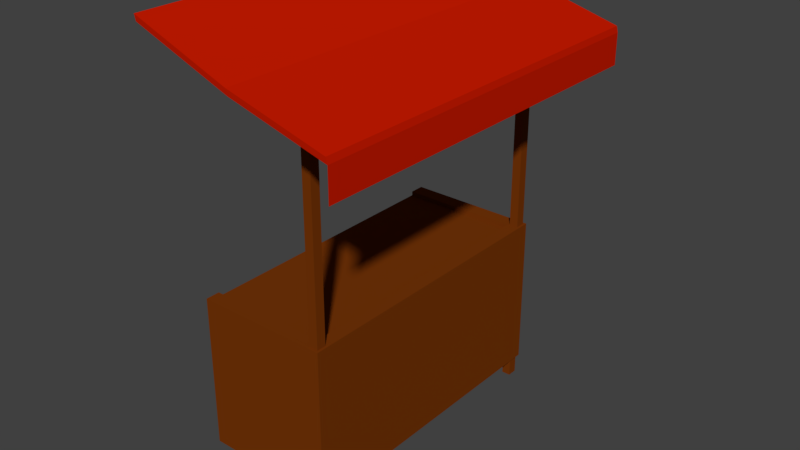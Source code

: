 # Source: Dosenwerfen.blend  (saved by Blender 2.79.0; exported with 4.5.12 LTS)
import bpy
from mathutils import Matrix  # noqa: F401  (used for matrix-valued properties, if any)

bpy.ops.wm.read_factory_settings(use_empty=True)
scene = bpy.context.scene
scene.name = 'Scene'

# ---- collections
col_collection_1 = bpy.data.collections.new('Collection 1'); scene.collection.children.link(col_collection_1)

# ---- materials (node trees are filled in below, after node groups)
mat_material_001 = bpy.data.materials.new('Material.001')
mat_material_001.alpha_threshold = 0.0
mat_material_001.use_transparent_shadow = False
mat_material_001.diffuse_color = (0.1845, 0.03726, 0.00262, 1.0)
mat_material_001.roughness = 0.5
mat_material_002 = bpy.data.materials.new('Material.002')
mat_material_002.alpha_threshold = 0.0
mat_material_002.use_transparent_shadow = False
mat_material_002.diffuse_color = (0.5705, 0.01088, 0.0, 1.0)
mat_material_002.roughness = 0.5

# ---- material node trees

# ---- world
world_world = bpy.data.worlds.new('World'); scene.world = world_world
world_world.color = (0.05088, 0.05088, 0.05088)
world_world.use_sun_shadow = False
world_world.sun_shadow_jitter_overblur = 0.0
world_world.cycles.sampling_method = 'MANUAL'

# ---- meshes
me_cube_001 = bpy.data.meshes.new('Cube.001')
me_cube_001.from_pydata([(3.194, -3.589, 9.859e-05), (3.194, -3.589, 3.72), (3.194, 3.589, 9.859e-05), (3.194, 3.589, 3.72), (3.194, 3.23, 9.859e-05), (3.194, 3.23, 3.72), (3.194, -3.248, 3.72), (3.194, -3.248, 9.859e-05), (2.874, 3.589, 9.859e-05), (2.874, 3.589, 3.72), (2.874, -3.589, 9.859e-05), (2.874, -3.589, 3.72), (2.874, 3.23, 3.72), (2.874, 3.23, 9.859e-05), (2.874, -3.248, 3.72), (2.874, -3.248, 9.859e-05), (2.874, 3.23, 3.62), (2.874, -3.248, 3.62), (3.141, 3.53, 3.72), (2.926, 3.53, 3.72), (2.926, 3.289, 3.72), (3.141, 3.289, 3.72), (3.141, -3.304, 3.72), (2.926, -3.304, 3.72), (2.926, -3.533, 3.72), (3.141, -3.533, 3.72), (2.926, 3.53, 8.932), (3.141, 3.53, 8.932), (2.926, 3.289, 8.932), (3.141, 3.289, 8.932), (2.926, -3.304, 8.932), (3.141, -3.304, 8.932), (2.926, -3.533, 8.932), (3.141, -3.533, 8.932), (3.141, 3.289, 9.859e-05), (3.141, 3.53, 9.859e-05), (2.927, -3.533, 9.859e-05), (3.141, -3.533, 9.859e-05), (3.141, -3.304, 9.859e-05), (2.927, 3.53, 9.859e-05), (2.927, 3.289, 9.859e-05), (2.927, -3.304, 9.859e-05), (3.141, 3.289, -0.4775), (3.141, 3.53, -0.4775), (2.927, -3.533, -0.4775), (3.141, -3.533, -0.4775), (3.141, -3.304, -0.4775), (2.927, 3.53, -0.4775), (2.927, 3.289, -0.4775), (2.927, -3.304, -0.4775), (-0.007984, 3.589, 3.72), (-0.007984, -3.589, 9.859e-05), (-0.007984, 3.23, 3.72), (-0.007984, -3.248, 3.72), (-0.007984, 3.589, 9.859e-05), (-0.007984, -3.589, 3.72), (-0.007984, 3.23, 9.859e-05), (-0.007984, -3.248, 9.859e-05), (-0.007984, 3.23, 3.62), (-0.007984, -3.248, 3.62)], [], [(8, 9, 3, 2), (7, 6, 1, 0), (2, 3, 5, 4), (13, 4, 7, 15), (4, 5, 6, 7), (56, 13, 15, 57), (5, 12, 14, 6), (54, 8, 13, 56), (57, 15, 10, 51), (0, 1, 11, 10), (54, 50, 9, 8), (13, 8, 39, 40), (7, 0, 37, 38), (53, 14, 17, 59), (14, 12, 16, 17), (18, 19, 26, 27), (9, 19, 18, 3), (12, 20, 19, 9), (5, 21, 20, 12), (3, 18, 21, 5), (14, 23, 22, 6), (11, 24, 23, 14), (1, 25, 24, 11), (6, 22, 25, 1), (27, 26, 28, 29), (31, 30, 32, 33), (22, 23, 30, 31), (19, 20, 28, 26), (23, 24, 32, 30), (20, 21, 29, 28), (24, 25, 33, 32), (21, 18, 27, 29), (25, 22, 31, 33), (37, 36, 44, 45), (41, 38, 46, 49), (35, 34, 42, 43), (34, 40, 48, 42), (0, 10, 36, 37), (4, 13, 40, 34), (10, 15, 41, 36), (15, 7, 38, 41), (8, 2, 35, 39), (2, 4, 34, 35), (49, 46, 45, 44), (47, 43, 42, 48), (40, 39, 47, 48), (36, 41, 49, 44), (38, 37, 45, 46), (39, 35, 43, 47), (12, 52, 58, 16), (16, 58, 59, 17), (10, 11, 55, 51), (14, 53, 55, 11), (9, 50, 52, 12)])
_uv = me_cube_001.uv_layers.new(name='UVMap')
_uv.uv.foreach_set('vector', [0.2216, 0.8412, 0.2216, 0.554, 0.2462, 0.554, 0.2462, 0.8412, 0.2861, 0.02632, 0.0, 0.02632, 0.0, 0.0, 0.2861, 0.0, 0.2861, 0.554, 3.666e-08, 0.554, 3.666e-08, 0.5263, 0.2861, 0.5263, 0.7538, 0.0277, 0.7784, 0.0277, 0.7784, 0.5277, 0.7538, 0.5277, 0.2861, 0.5263, 3.666e-08, 0.5263, 0.0, 0.02632, 0.2861, 0.02632, 0.5322, 0.0277, 0.7538, 0.0277, 0.7538, 0.5277, 0.5322, 0.5277, 0.5322, 0.5263, 0.5077, 0.5263, 0.5077, 0.02632, 0.5322, 0.02632, 0.5322, 7.361e-08, 0.7538, 0.0, 0.7538, 0.0277, 0.5322, 0.0277, 0.5322, 0.5277, 0.7538, 0.5277, 0.7538, 0.554, 0.5322, 0.554, 0.2462, 0.8412, 0.2462, 0.554, 0.2707, 0.554, 0.2707, 0.8412, 6.817e-08, 0.8412, 0.0, 0.554, 0.2216, 0.554, 0.2216, 0.8412, 0.7538, 0.0277, 0.7538, 0.0, 0.7579, 0.004537, 0.7579, 0.02316, 0.7784, 0.5277, 0.7784, 0.554, 0.7744, 0.5497, 0.7744, 0.532, 0.4923, 0.7765, 0.4923, 0.554, 0.5, 0.554, 0.5, 0.7765, 0.917, 1.0, 0.917, 0.5, 0.9247, 0.5, 0.9247, 1.0, 0.8839, 0.9022, 0.8674, 0.9022, 0.8674, 0.5, 0.8839, 0.5, 0.5077, 0.554, 0.5117, 0.5495, 0.5282, 0.5495, 0.5322, 0.554, 0.5077, 0.5263, 0.5117, 0.5308, 0.5117, 0.5495, 0.5077, 0.554, 0.5322, 0.5263, 0.5282, 0.5308, 0.5117, 0.5308, 0.5077, 0.5263, 0.5322, 0.554, 0.5282, 0.5495, 0.5282, 0.5308, 0.5322, 0.5263, 0.5077, 0.02632, 0.5117, 0.02202, 0.5282, 0.02202, 0.5322, 0.02632, 0.5077, 0.0, 0.5117, 0.004298, 0.5117, 0.02202, 0.5077, 0.02632, 0.5322, 0.0, 0.5282, 0.004298, 0.5117, 0.004298, 0.5077, 0.0, 0.5322, 0.02632, 0.5282, 0.02202, 0.5282, 0.004298, 0.5322, 0.0, 0.5573, 0.6095, 0.5407, 0.6095, 0.5407, 0.5909, 0.5573, 0.5909, 0.5903, 0.6086, 0.5738, 0.6086, 0.5738, 0.5909, 0.5903, 0.5909, 0.8674, 0.9022, 0.8509, 0.9022, 0.8509, 0.5, 0.8674, 0.5, 0.797, 0.9022, 0.7784, 0.9022, 0.7784, 0.5, 0.797, 0.5, 0.8332, 0.9022, 0.8156, 0.9022, 0.8156, 0.5, 0.8332, 0.5, 0.917, 0.9022, 0.9005, 0.9022, 0.9005, 0.5, 0.917, 0.5, 0.9005, 0.9022, 0.8839, 0.9022, 0.8839, 0.5, 0.9005, 0.5, 0.797, 0.5, 0.8156, 0.5, 0.8156, 0.9022, 0.797, 0.9022, 0.8332, 0.5, 0.8509, 0.5, 0.8509, 0.9022, 0.8332, 0.9022, 0.5966, 0.554, 0.6131, 0.554, 0.6131, 0.5909, 0.5966, 0.5909, 0.5077, 0.5909, 0.5242, 0.5909, 0.5242, 0.6277, 0.5077, 0.6277, 0.5448, 0.5909, 0.5263, 0.5909, 0.5263, 0.554, 0.5448, 0.554, 0.5242, 0.5909, 0.5407, 0.5909, 0.5407, 0.6277, 0.5242, 0.6277, 0.7784, 0.554, 0.7538, 0.554, 0.7579, 0.5497, 0.7744, 0.5497, 0.7784, 0.0277, 0.7538, 0.0277, 0.7579, 0.02316, 0.7744, 0.02316, 0.7538, 0.554, 0.7538, 0.5277, 0.7579, 0.532, 0.7579, 0.5497, 0.7538, 0.5277, 0.7784, 0.5277, 0.7744, 0.532, 0.7579, 0.532, 0.7538, 0.0, 0.7784, 0.0, 0.7744, 0.004537, 0.7579, 0.004537, 0.7784, 0.0, 0.7784, 0.0277, 0.7744, 0.02316, 0.7744, 0.004537, 0.5903, 0.5909, 0.6068, 0.5909, 0.6068, 0.6086, 0.5903, 0.6086, 0.5573, 0.5909, 0.5738, 0.5909, 0.5738, 0.6095, 0.5573, 0.6095, 0.5077, 0.554, 0.5263, 0.554, 0.5263, 0.5909, 0.5077, 0.5909, 0.5448, 0.554, 0.5625, 0.554, 0.5625, 0.5909, 0.5448, 0.5909, 0.5801, 0.5909, 0.5625, 0.5909, 0.5625, 0.554, 0.5801, 0.554, 0.5801, 0.554, 0.5966, 0.554, 0.5966, 0.5909, 0.5801, 0.5909, 0.5077, 0.554, 0.5077, 0.7765, 0.5, 0.7765, 0.5, 0.554, 1.0, 0.5, 0.7784, 0.5, 0.7784, 7.361e-08, 1.0, 0.0, 0.2707, 0.8412, 0.2707, 0.554, 0.4923, 0.554, 0.4923, 0.8412, 0.5077, 0.02632, 0.2861, 0.02632, 0.2861, 7.361e-08, 0.5077, 0.0, 0.5077, 0.554, 0.2861, 0.554, 0.2861, 0.5263, 0.5077, 0.5263])
me_cube_001.materials.append(mat_material_001)
me_cube_001.use_remesh_preserve_volume = False
me_cube_001.use_remesh_preserve_attributes = False
me_cube_001.use_mirror_vertex_groups = False
me_cube_001.update()
me_plane = bpy.data.meshes.new('Plane')
me_plane.from_pydata([(1.0, -1.0, 0.0), (1.0, 1.0, 0.0), (0.9939, -1.002, 0.03175), (0.9939, 0.9976, 0.03175), (0.0, -1.0, 0.3229), (0.0, 1.0, 0.3229), (-0.006085, -1.002, 0.3546), (-0.006085, 0.9976, 0.3546), (0.5, -1.0, 0.1355), (0.4939, -1.002, 0.1673), (0.5, 1.0, 0.1355), (0.4939, 0.9976, 0.1673), (1.0, -1.0, -0.161), (1.0, 1.0, -0.161)], [], [(8, 10, 1, 0), (9, 2, 3, 11), (0, 1, 3, 2), (8, 0, 2, 9), (10, 5, 7, 11), (1, 10, 11, 3), (4, 8, 9, 6), (6, 9, 11, 7), (4, 5, 10, 8), (1, 0, 12, 13)])
_uv = me_plane.uv_layers.new(name='UVMap')
_uv.uv.foreach_set('vector', [-0.5363, -0.1033, 1.428, -0.09771, 1.44, 0.4126, -0.5492, 0.4114, -0.5793, 0.9611, -0.5793, 0.4479, 1.402, 0.4479, 1.402, 0.9611, -0.5768, 0.4133, 1.405, 0.4133, 1.402, 0.4479, -0.5793, 0.4479, -0.5363, -0.1033, -0.5492, 0.4114, -0.5782, 0.3963, -0.5646, -0.1186, 1.428, -0.09771, 1.442, -0.6343, 1.47, -0.6505, 1.456, -0.1131, 1.44, 0.4126, 1.428, -0.09771, 1.456, -0.1131, 1.469, 0.3977, -0.5512, -0.6345, -0.5363, -0.1033, -0.5646, -0.1186, -0.5793, -0.6505, -0.5793, 1.49, -0.5793, 0.9611, 1.402, 0.9611, 1.402, 1.49, -0.5512, -0.6345, 1.442, -0.6343, 1.428, -0.09771, -0.5363, -0.1033, 1.404, 1.65, -0.5793, 1.65, -0.5793, 1.491, 1.404, 1.491])
me_plane.materials.append(mat_material_002)
me_plane.use_remesh_preserve_volume = False
me_plane.use_remesh_preserve_attributes = False
me_plane.use_mirror_vertex_groups = False
me_plane.update()

# ---- objects
ob_cube = bpy.data.objects.new('Cube', me_cube_001)
ob_plane = bpy.data.objects.new('Plane', me_plane)

# ---- transforms, parenting, visibility, modifiers, constraints
ob_cube.location = (0.0, 0.0, 0.3186)
ob_cube.lineart.crease_threshold = 0.0
ob_plane.location = (0.0, 0.0, 8.761)
ob_plane.scale = (4.603, 4.603, 4.603)
ob_plane.lineart.crease_threshold = 0.0

# ---- collection membership
col_collection_1.objects.link(ob_cube)
col_collection_1.objects.link(ob_plane)

# ---- scene / render settings (as saved in the file)
scene.frame_start = 1; scene.frame_end = 250; scene.frame_set(1)
scene.render.engine = 'BLENDER_EEVEE_NEXT'
scene.render.resolution_percentage = 50
scene.render.dither_intensity = 0.0
scene.cycles.use_denoising = False
scene.cycles.samples = 128
scene.cycles.sampling_pattern = 'TABULATED_SOBOL'
scene.cycles.use_adaptive_sampling = False
scene.cycles.use_light_tree = False
scene.cycles.blur_glossy = 0.0
scene.cycles.sample_clamp_indirect = 0.0
scene.view_settings.view_transform = 'Standard'
bpy.context.view_layer.update()

# ---- added for rendering (the .blend has no active camera and no usable light): camera, sun
cam_auto = bpy.data.cameras.new('AutoCamera')
cam_auto.lens = 50.0
cam_auto.sensor_width = 36.0
cam_auto.clip_end = 1000.0
ob_auto_camera = bpy.data.objects.new('AutoCamera', cam_auto)
scene.collection.objects.link(ob_auto_camera)
ob_auto_camera.location = (15.9395, -16.3883, 16.0388)
ob_auto_camera.rotation_euler = (1.09748, -7.21219e-08, 0.694738)
scene.camera = ob_auto_camera
light_auto_sun = bpy.data.lights.new('AutoSun', 'SUN')
light_auto_sun.energy = 3.0
light_auto_sun.angle = 0.0523599
ob_auto_sun = bpy.data.objects.new('AutoSun', light_auto_sun)
scene.collection.objects.link(ob_auto_sun)
ob_auto_sun.rotation_euler = (0.872665, 0.174533, 0.523599)
bpy.context.view_layer.update()
